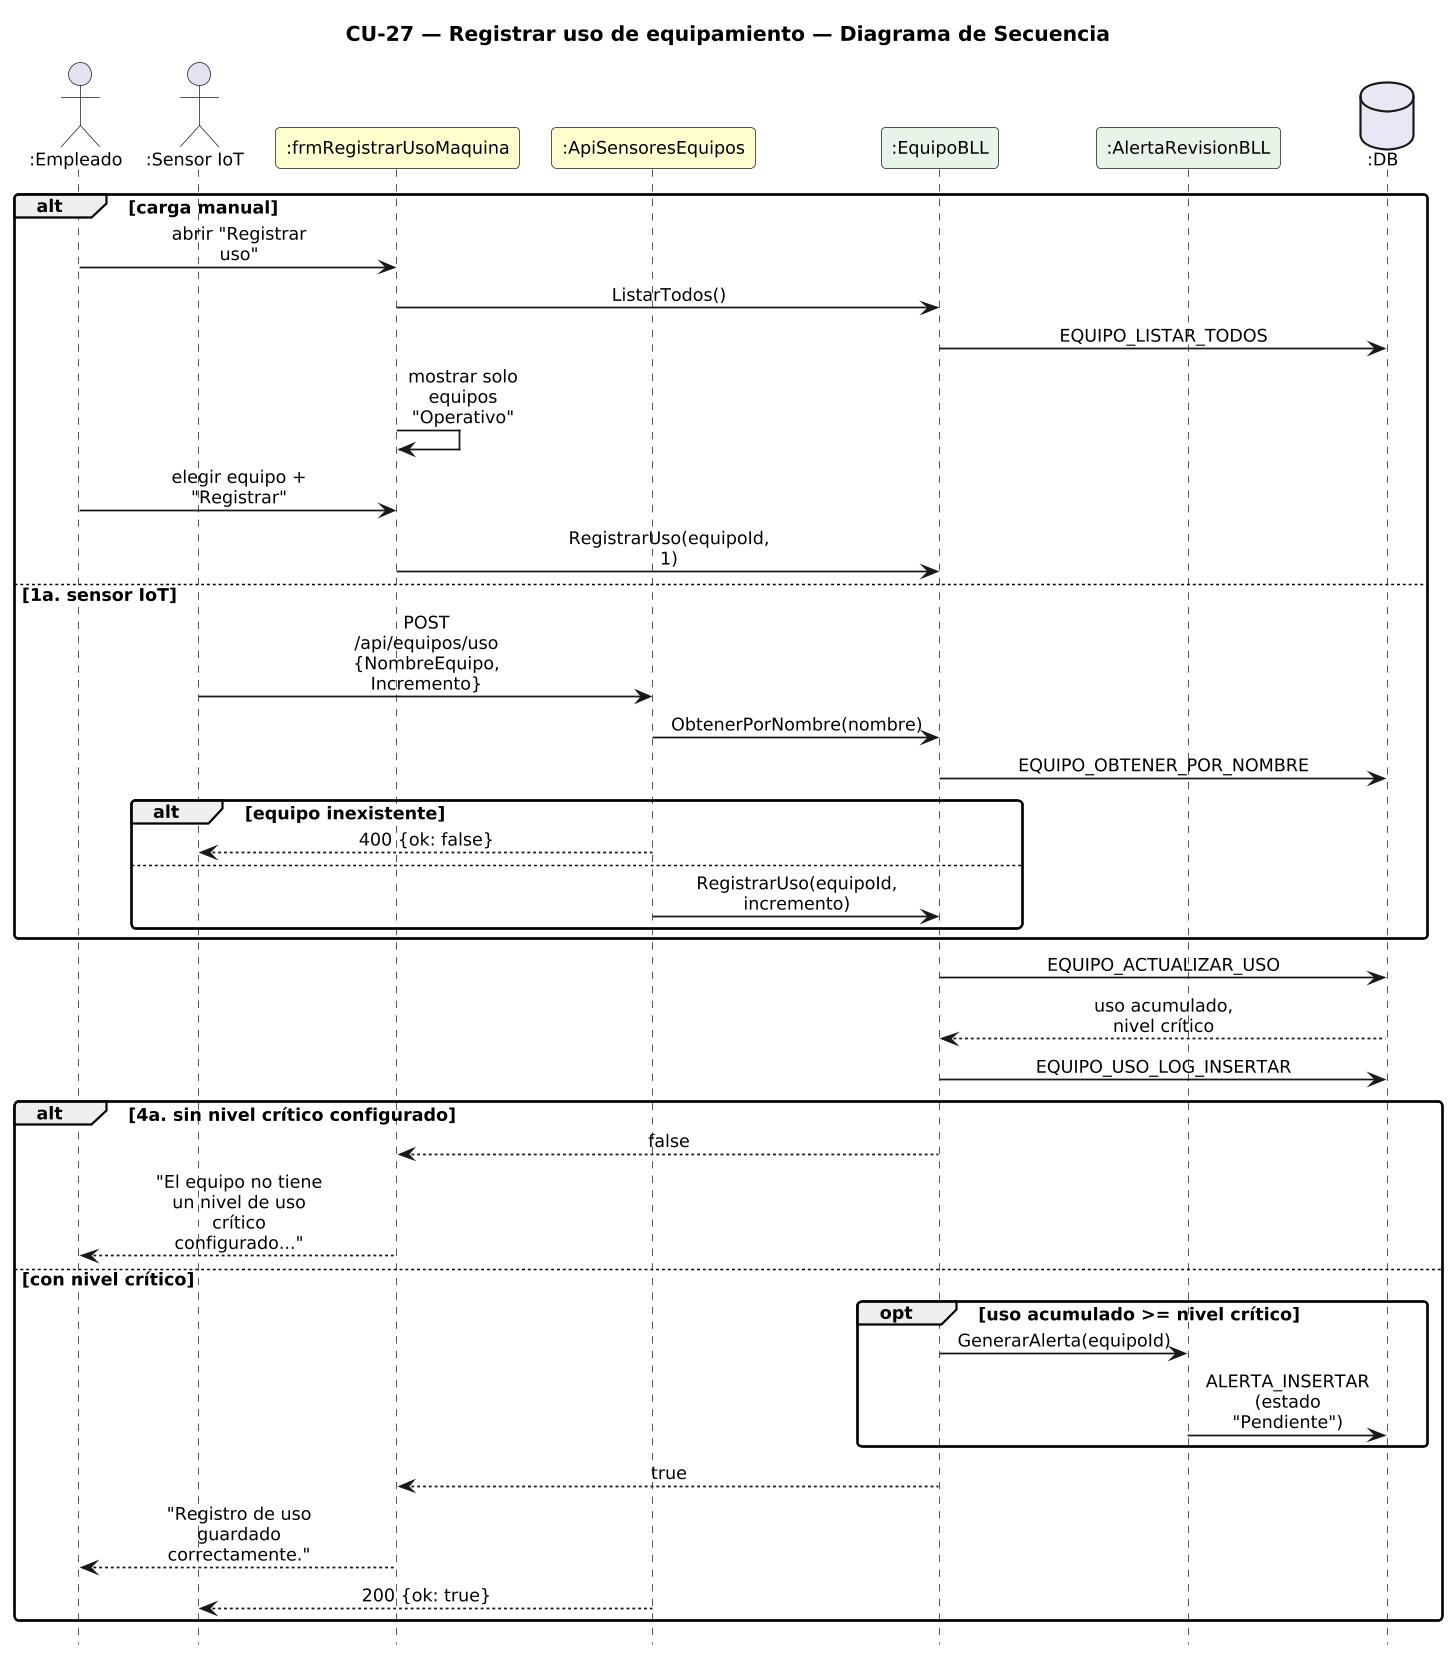

The diagram above was rendered by PlantUML. Its source (embedded in the PNG):
@startuml DiagramaSecuencia_CU27_RegistrarUsoEquipo

title CU-27 — Registrar uso de equipamiento — Diagrama de Secuencia

skinparam shadowing false
skinparam roundcorner 6
skinparam sequenceArrowThickness 1.2
skinparam ParticipantPadding 6
skinparam BoxPadding 4
skinparam maxMessageSize 115
skinparam sequenceMessageAlign center
skinparam defaultFontSize 12
skinparam dpi 140
hide footbox

actor ":Empleado" as E
actor ":Sensor IoT" as SI
participant ":frmRegistrarUsoMaquina" as F #FEFECE
participant ":ApiSensoresEquipos" as API #FEFECE
participant ":EquipoBLL" as EB #E8F4E8
participant ":AlertaRevisionBLL" as AB #E8F4E8
database ":DB" as DB #E8E8F4

alt carga manual
  E -> F : abrir "Registrar uso"
  F -> EB : ListarTodos()
  EB -> DB : EQUIPO_LISTAR_TODOS
  F -> F : mostrar solo equipos "Operativo"
  E -> F : elegir equipo + "Registrar"
  F -> EB : RegistrarUso(equipoId, 1)
else 1a. sensor IoT
  SI -> API : POST /api/equipos/uso\n{NombreEquipo, Incremento}
  API -> EB : ObtenerPorNombre(nombre)
  EB -> DB : EQUIPO_OBTENER_POR_NOMBRE
  alt equipo inexistente
    API --> SI : 400 {ok: false}
  else
    API -> EB : RegistrarUso(equipoId, incremento)
  end
end
EB -> DB : EQUIPO_ACTUALIZAR_USO
DB --> EB : uso acumulado, nivel crítico
EB -> DB : EQUIPO_USO_LOG_INSERTAR
alt 4a. sin nivel crítico configurado
  EB --> F : false
  F --> E : "El equipo no tiene un nivel de uso crítico configurado..."
else con nivel crítico
  opt uso acumulado >= nivel crítico
    EB -> AB : GenerarAlerta(equipoId)
    AB -> DB : ALERTA_INSERTAR (estado "Pendiente")
  end
  EB --> F : true
  F --> E : "Registro de uso guardado correctamente."
  API --> SI : 200 {ok: true}
end

@enduml